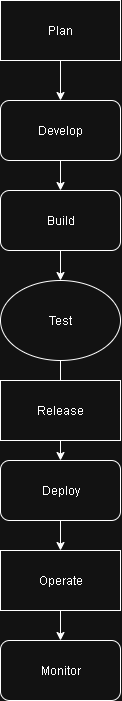

The diagram above was exported from draw.io. Its source (the exported page's mxGraphModel, read from the mxfile embedded in the PNG):
<mxGraphModel dx="906" dy="583" grid="1" gridSize="10" guides="1" tooltips="1" connect="1" arrows="1" fold="1" page="1" pageScale="1" pageWidth="850" pageHeight="1100" math="0" shadow="0">
  <root>
    <mxCell id="0" />
    <mxCell id="1" parent="0" />
    <mxCell id="_anbaeX87kmTillQEFGV-10" value="" style="edgeStyle=orthogonalEdgeStyle;rounded=0;orthogonalLoop=1;jettySize=auto;html=1;" edge="1" parent="1" source="_anbaeX87kmTillQEFGV-2" target="_anbaeX87kmTillQEFGV-3">
      <mxGeometry relative="1" as="geometry" />
    </mxCell>
    <mxCell id="_anbaeX87kmTillQEFGV-2" value="Plan" style="rounded=0;whiteSpace=wrap;html=1;" vertex="1" parent="1">
      <mxGeometry x="380" y="50" width="120" height="60" as="geometry" />
    </mxCell>
    <mxCell id="_anbaeX87kmTillQEFGV-11" value="" style="edgeStyle=orthogonalEdgeStyle;rounded=0;orthogonalLoop=1;jettySize=auto;html=1;" edge="1" parent="1" source="_anbaeX87kmTillQEFGV-3" target="_anbaeX87kmTillQEFGV-5">
      <mxGeometry relative="1" as="geometry" />
    </mxCell>
    <mxCell id="_anbaeX87kmTillQEFGV-3" value="Develop" style="rounded=1;whiteSpace=wrap;html=1;" vertex="1" parent="1">
      <mxGeometry x="380" y="150" width="120" height="60" as="geometry" />
    </mxCell>
    <mxCell id="_anbaeX87kmTillQEFGV-15" value="" style="edgeStyle=orthogonalEdgeStyle;rounded=0;orthogonalLoop=1;jettySize=auto;html=1;" edge="1" parent="1" source="_anbaeX87kmTillQEFGV-4" target="_anbaeX87kmTillQEFGV-7">
      <mxGeometry relative="1" as="geometry" />
    </mxCell>
    <mxCell id="_anbaeX87kmTillQEFGV-4" value="Test" style="ellipse;whiteSpace=wrap;html=1;" vertex="1" parent="1">
      <mxGeometry x="380" y="330" width="120" height="80" as="geometry" />
    </mxCell>
    <mxCell id="_anbaeX87kmTillQEFGV-14" value="" style="edgeStyle=orthogonalEdgeStyle;rounded=0;orthogonalLoop=1;jettySize=auto;html=1;" edge="1" parent="1" source="_anbaeX87kmTillQEFGV-5" target="_anbaeX87kmTillQEFGV-4">
      <mxGeometry relative="1" as="geometry" />
    </mxCell>
    <mxCell id="_anbaeX87kmTillQEFGV-5" value="Build" style="rounded=1;whiteSpace=wrap;html=1;" vertex="1" parent="1">
      <mxGeometry x="380" y="240" width="120" height="60" as="geometry" />
    </mxCell>
    <mxCell id="_anbaeX87kmTillQEFGV-6" value="Release" style="rounded=0;whiteSpace=wrap;html=1;" vertex="1" parent="1">
      <mxGeometry x="380" y="430" width="120" height="60" as="geometry" />
    </mxCell>
    <mxCell id="_anbaeX87kmTillQEFGV-16" value="" style="edgeStyle=orthogonalEdgeStyle;rounded=0;orthogonalLoop=1;jettySize=auto;html=1;" edge="1" parent="1" source="_anbaeX87kmTillQEFGV-7" target="_anbaeX87kmTillQEFGV-8">
      <mxGeometry relative="1" as="geometry" />
    </mxCell>
    <mxCell id="_anbaeX87kmTillQEFGV-7" value="Deploy" style="rounded=1;whiteSpace=wrap;html=1;" vertex="1" parent="1">
      <mxGeometry x="380" y="510" width="120" height="60" as="geometry" />
    </mxCell>
    <mxCell id="_anbaeX87kmTillQEFGV-17" value="" style="edgeStyle=orthogonalEdgeStyle;rounded=0;orthogonalLoop=1;jettySize=auto;html=1;" edge="1" parent="1" source="_anbaeX87kmTillQEFGV-8" target="_anbaeX87kmTillQEFGV-9">
      <mxGeometry relative="1" as="geometry" />
    </mxCell>
    <mxCell id="_anbaeX87kmTillQEFGV-8" value="Operate" style="rounded=0;whiteSpace=wrap;html=1;" vertex="1" parent="1">
      <mxGeometry x="380" y="600" width="120" height="60" as="geometry" />
    </mxCell>
    <mxCell id="_anbaeX87kmTillQEFGV-9" value="Monitor" style="rounded=1;whiteSpace=wrap;html=1;" vertex="1" parent="1">
      <mxGeometry x="380" y="690" width="120" height="60" as="geometry" />
    </mxCell>
  </root>
</mxGraphModel>